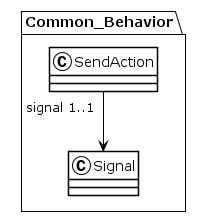

The diagram above was rendered by PlantUML. Its source (embedded in the PNG):
@startuml
!theme plain
package Common_Behavior {
class SendAction {
}
SendAction "signal 1..1" --> Signal
class Signal {
}
}
@enduml